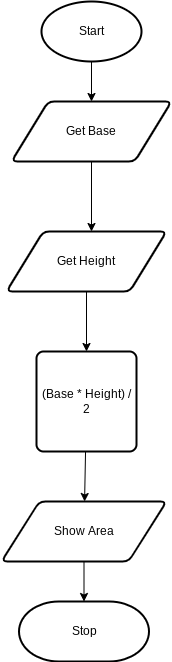

The diagram above was exported from draw.io. Its source (the exported page's mxGraphModel, read from the mxfile embedded in the PNG):
<mxGraphModel dx="594" dy="561" grid="1" gridSize="10" guides="1" tooltips="1" connect="1" arrows="1" fold="1" page="1" pageScale="1" pageWidth="827" pageHeight="1169" math="0" shadow="0">
  <root>
    <mxCell id="0" />
    <mxCell id="1" parent="0" />
    <mxCell id="9" style="edgeStyle=none;html=1;exitX=0.5;exitY=1;exitDx=0;exitDy=0;exitPerimeter=0;entryX=0.5;entryY=0;entryDx=0;entryDy=0;" parent="1" source="2" target="3" edge="1">
      <mxGeometry relative="1" as="geometry" />
    </mxCell>
    <mxCell id="2" value="Start" style="strokeWidth=2;html=1;shape=mxgraph.flowchart.start_1;whiteSpace=wrap;" parent="1" vertex="1">
      <mxGeometry x="230" y="10" width="100" height="60" as="geometry" />
    </mxCell>
    <mxCell id="10" style="edgeStyle=none;html=1;exitX=0.5;exitY=1;exitDx=0;exitDy=0;" parent="1" source="3" edge="1">
      <mxGeometry relative="1" as="geometry">
        <mxPoint x="280" y="240" as="targetPoint" />
      </mxGeometry>
    </mxCell>
    <mxCell id="3" value="Get Base" style="shape=parallelogram;html=1;strokeWidth=2;perimeter=parallelogramPerimeter;whiteSpace=wrap;rounded=1;arcSize=12;size=0.23;" parent="1" vertex="1">
      <mxGeometry x="200" y="110" width="160" height="60" as="geometry" />
    </mxCell>
    <mxCell id="12" style="edgeStyle=none;html=1;exitX=0.5;exitY=1;exitDx=0;exitDy=0;entryX=0.5;entryY=0;entryDx=0;entryDy=0;entryPerimeter=0;" parent="1" source="5" target="6" edge="1">
      <mxGeometry relative="1" as="geometry" />
    </mxCell>
    <mxCell id="5" value="Show Area" style="shape=parallelogram;html=1;strokeWidth=2;perimeter=parallelogramPerimeter;whiteSpace=wrap;rounded=1;arcSize=12;size=0.23;" parent="1" vertex="1">
      <mxGeometry x="190" y="510" width="165" height="60" as="geometry" />
    </mxCell>
    <mxCell id="6" value="Stop" style="strokeWidth=2;html=1;shape=mxgraph.flowchart.terminator;whiteSpace=wrap;" parent="1" vertex="1">
      <mxGeometry x="207.5" y="610" width="130" height="60" as="geometry" />
    </mxCell>
    <mxCell id="16" value="" style="edgeStyle=none;html=1;" edge="1" parent="1" source="13" target="5">
      <mxGeometry relative="1" as="geometry" />
    </mxCell>
    <mxCell id="13" value="(Base * Height) / 2" style="rounded=1;whiteSpace=wrap;html=1;absoluteArcSize=1;arcSize=14;strokeWidth=2;" vertex="1" parent="1">
      <mxGeometry x="225" y="360" width="100" height="100" as="geometry" />
    </mxCell>
    <mxCell id="15" value="" style="edgeStyle=none;html=1;" edge="1" parent="1" source="14" target="13">
      <mxGeometry relative="1" as="geometry" />
    </mxCell>
    <mxCell id="14" value="Get Height" style="shape=parallelogram;html=1;strokeWidth=2;perimeter=parallelogramPerimeter;whiteSpace=wrap;rounded=1;arcSize=12;size=0.23;" vertex="1" parent="1">
      <mxGeometry x="195" y="240" width="160" height="60" as="geometry" />
    </mxCell>
  </root>
</mxGraphModel>